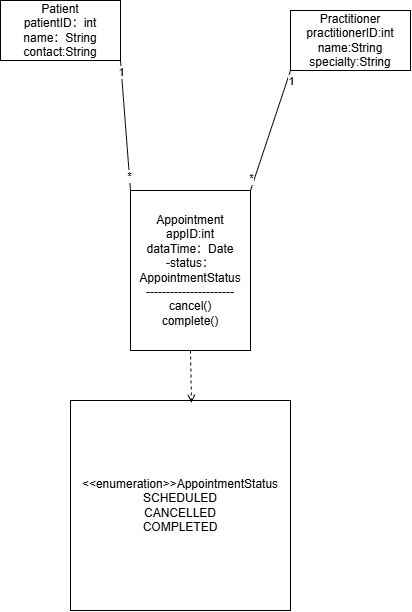

The diagram above was exported from draw.io. Its source (the exported page's mxGraphModel, read from the mxfile embedded in the PNG):
<mxGraphModel dx="1201" dy="1933" grid="1" gridSize="10" guides="1" tooltips="1" connect="1" arrows="1" fold="1" page="1" pageScale="1" pageWidth="827" pageHeight="1169" math="0" shadow="0">
  <root>
    <mxCell id="0" />
    <mxCell id="1" parent="0" />
    <mxCell id="hvW5QTh53r1-ClqUJI1I-1" parent="1" style="rounded=0;whiteSpace=wrap;html=1;" value="Patient&lt;div&gt;patientID：int&lt;/div&gt;&lt;div&gt;name：String&lt;/div&gt;&lt;div&gt;contact:String&lt;/div&gt;" vertex="1">
      <mxGeometry height="60" width="120" x="170" y="-790" as="geometry" />
    </mxCell>
    <mxCell id="hvW5QTh53r1-ClqUJI1I-2" parent="1" style="rounded=0;whiteSpace=wrap;html=1;" value="Practitioner&lt;div&gt;practitionerID:int&lt;/div&gt;&lt;div&gt;name:String&lt;/div&gt;&lt;div&gt;specialty:String&lt;/div&gt;" vertex="1">
      <mxGeometry height="60" width="120" x="460" y="-780" as="geometry" />
    </mxCell>
    <mxCell id="hvW5QTh53r1-ClqUJI1I-3" parent="1" style="rounded=0;whiteSpace=wrap;html=1;direction=east;" value="Appointment&lt;div&gt;appID:int&lt;/div&gt;&lt;div&gt;dataTime：Date&lt;/div&gt;&lt;div&gt;-status：AppointmentStatus&lt;/div&gt;&lt;div&gt;----------------------&lt;/div&gt;&lt;div&gt;cancel()&lt;/div&gt;&lt;div&gt;complete()&lt;/div&gt;" vertex="1">
      <mxGeometry height="160" width="120" x="300" y="-600" as="geometry" />
    </mxCell>
    <mxCell id="hvW5QTh53r1-ClqUJI1I-8" edge="1" parent="1" source="hvW5QTh53r1-ClqUJI1I-3" style="endArrow=none;html=1;rounded=0;exitX=1;exitY=0;exitDx=0;exitDy=0;entryX=0;entryY=1;entryDx=0;entryDy=0;" target="hvW5QTh53r1-ClqUJI1I-2" value="">
      <mxGeometry height="50" relative="1" width="50" as="geometry">
        <mxPoint x="390" y="-400" as="sourcePoint" />
        <mxPoint x="460" y="-710" as="targetPoint" />
      </mxGeometry>
    </mxCell>
    <mxCell id="hvW5QTh53r1-ClqUJI1I-9" connectable="0" parent="hvW5QTh53r1-ClqUJI1I-8" style="edgeLabel;html=1;align=center;verticalAlign=middle;resizable=0;points=[];" value="1" vertex="1">
      <mxGeometry relative="1" x="0.845" y="-4" as="geometry">
        <mxPoint as="offset" />
      </mxGeometry>
    </mxCell>
    <mxCell id="hvW5QTh53r1-ClqUJI1I-10" connectable="0" parent="hvW5QTh53r1-ClqUJI1I-8" style="edgeLabel;html=1;align=center;verticalAlign=middle;resizable=0;points=[];" value="*" vertex="1">
      <mxGeometry relative="1" x="-0.805" y="3" as="geometry">
        <mxPoint as="offset" />
      </mxGeometry>
    </mxCell>
    <mxCell id="_JakNPSrXpMHL21J8zlX-3" edge="1" parent="1" style="endArrow=none;html=1;rounded=0;entryX=0;entryY=0;entryDx=0;entryDy=0;" target="hvW5QTh53r1-ClqUJI1I-3" value="">
      <mxGeometry height="50" relative="1" width="50" as="geometry">
        <mxPoint x="290" y="-730" as="sourcePoint" />
        <mxPoint x="440" y="-800" as="targetPoint" />
      </mxGeometry>
    </mxCell>
    <mxCell id="_JakNPSrXpMHL21J8zlX-4" connectable="0" parent="_JakNPSrXpMHL21J8zlX-3" style="edgeLabel;html=1;align=center;verticalAlign=middle;resizable=0;points=[];" value="1" vertex="1">
      <mxGeometry relative="1" x="-0.8157" as="geometry">
        <mxPoint as="offset" />
      </mxGeometry>
    </mxCell>
    <mxCell id="_JakNPSrXpMHL21J8zlX-5" connectable="0" parent="_JakNPSrXpMHL21J8zlX-3" style="edgeLabel;html=1;align=center;verticalAlign=middle;resizable=0;points=[];" value="*" vertex="1">
      <mxGeometry relative="1" x="0.7843" as="geometry">
        <mxPoint as="offset" />
      </mxGeometry>
    </mxCell>
    <mxCell id="V_f0QtlIv1zsshMWpmwd-1" parent="1" style="rounded=0;whiteSpace=wrap;html=1;" value="&amp;lt;&amp;lt;enumeration&amp;gt;&amp;gt;AppointmentStatus&lt;div&gt;SCHEDULED&lt;/div&gt;&lt;div&gt;CANCELLED&lt;/div&gt;&lt;div&gt;COMPLETED&lt;/div&gt;" vertex="1">
      <mxGeometry height="210" width="220" x="240" y="-390" as="geometry" />
    </mxCell>
    <mxCell id="V_f0QtlIv1zsshMWpmwd-2" edge="1" parent="1" source="hvW5QTh53r1-ClqUJI1I-3" style="html=1;verticalAlign=bottom;labelBackgroundColor=none;endArrow=open;endFill=0;dashed=1;rounded=0;exitX=0.5;exitY=1;exitDx=0;exitDy=0;entryX=0.55;entryY=0.01;entryDx=0;entryDy=0;entryPerimeter=0;" target="V_f0QtlIv1zsshMWpmwd-1" value="">
      <mxGeometry relative="1" width="160" as="geometry">
        <mxPoint x="330" y="-410" as="sourcePoint" />
        <mxPoint x="490" y="-410" as="targetPoint" />
      </mxGeometry>
    </mxCell>
  </root>
</mxGraphModel>